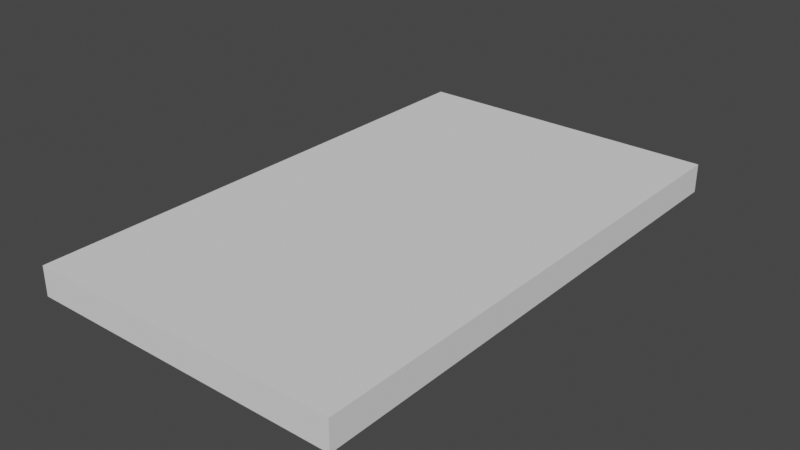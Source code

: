 # Source: 1U.blend  (saved by Blender 2.91.10; exported with 4.5.12 LTS)
import bpy
from mathutils import Matrix  # noqa: F401  (used for matrix-valued properties, if any)

bpy.ops.wm.read_factory_settings(use_empty=True)
scene = bpy.context.scene
scene.name = 'Scene'

# ---- collections
col_collection = bpy.data.collections.new('Collection'); scene.collection.children.link(col_collection)

# ---- world
world_world = bpy.data.worlds.new('World'); scene.world = world_world
world_world.use_nodes = True; world_world.node_tree.nodes.clear()
_N = world_world.node_tree.nodes; _L = world_world.node_tree.links
n0 = _N.new('ShaderNodeOutputWorld'); n0.name = 'World Output'; n0.location = (300, 300)
n1 = _N.new('ShaderNodeBackground'); n1.name = 'Background'; n1.location = (10, 300)
n1.inputs[0].default_value = (0.05088, 0.05088, 0.05088, 1.0)
_L.new(n1.outputs[0], n0.inputs[0])
n0.is_active_output = True
world_world.color = (0.05088, 0.05088, 0.05088)
world_world.use_sun_shadow = False
world_world.sun_shadow_jitter_overblur = 0.0

# ---- meshes
me_test_001 = bpy.data.meshes.new('Test.001')
me_test_001.from_pydata([(-21.75, -32.33, -0.4271), (-21.75, -32.33, 7.12), (-21.75, 32.33, 7.12), (-21.75, 32.33, -0.4271), (21.75, 32.33, 7.12), (21.75, 32.33, -0.4271), (21.75, -32.33, 7.12), (21.75, -32.33, -0.4271)], [], [(0, 1, 2), (0, 2, 3), (3, 2, 4), (3, 4, 5), (5, 4, 6), (5, 6, 7), (7, 6, 1), (7, 1, 0), (3, 5, 7), (3, 7, 0), (4, 2, 1), (4, 1, 6)])
me_test_001.use_remesh_fix_poles = True
me_test_001.use_remesh_preserve_attributes = False
me_test_001.use_mirror_vertex_groups = False
me_test_001.update()

# ---- objects
ob_1u = bpy.data.objects.new('1u', me_test_001)

# ---- transforms, parenting, visibility, modifiers, constraints
ob_1u.location = (0.0, 0.0, 25.66)
ob_1u.rotation_euler = (0.0, -0.0, 1.571)
ob_1u.scale = (18.39, 7.463, 5.89)
ob_1u.lineart.crease_threshold = 0.0

# ---- collection membership
col_collection.objects.link(ob_1u)

# ---- scene / render settings (as saved in the file)
scene.frame_start = 1; scene.frame_end = 250; scene.frame_set(1)
scene.render.engine = 'BLENDER_EEVEE_NEXT'
scene.cycles.use_denoising = False
scene.cycles.samples = 128
scene.cycles.sampling_pattern = 'TABULATED_SOBOL'
scene.cycles.use_adaptive_sampling = False
scene.cycles.use_light_tree = False
scene.view_settings.view_transform = 'Filmic'
scene.unit_settings.scale_length = 0.001
bpy.context.view_layer.update()

# ---- added for rendering (the .blend has no active camera and no usable light): camera, sun
cam_auto = bpy.data.cameras.new('AutoCamera')
cam_auto.lens = 50.0
cam_auto.sensor_width = 36.0
cam_auto.clip_end = 15187.9
ob_auto_camera = bpy.data.objects.new('AutoCamera', cam_auto)
scene.collection.objects.link(ob_auto_camera)
ob_auto_camera.location = (865.408, -1038.49, 737.694)
ob_auto_camera.rotation_euler = (1.09748, -7.21219e-08, 0.694738)
scene.camera = ob_auto_camera
light_auto_sun = bpy.data.lights.new('AutoSun', 'SUN')
light_auto_sun.energy = 3.0
light_auto_sun.angle = 0.0523599
ob_auto_sun = bpy.data.objects.new('AutoSun', light_auto_sun)
scene.collection.objects.link(ob_auto_sun)
ob_auto_sun.rotation_euler = (0.872665, 0.174533, 0.523599)
bpy.context.view_layer.update()
